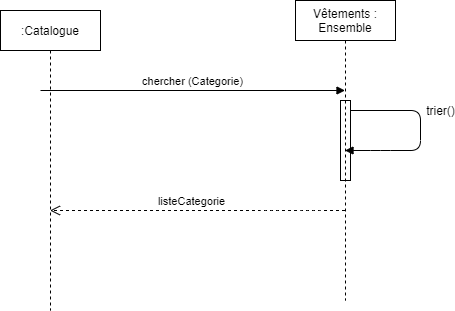

The diagram above was exported from draw.io. Its source (the exported page's mxGraphModel, read from the mxfile embedded in the PNG):
<mxGraphModel dx="682" dy="1607" grid="1" gridSize="10" guides="1" tooltips="1" connect="1" arrows="1" fold="1" page="1" pageScale="1" pageWidth="827" pageHeight="1169" math="0" shadow="0">
  <root>
    <mxCell id="0" />
    <mxCell id="1" parent="0" />
    <mxCell id="R8Wblq43QKdpBCef0NU_-1" value="" style="html=1;points=[];perimeter=orthogonalPerimeter;" vertex="1" parent="1">
      <mxGeometry x="480" y="70" width="10" height="80" as="geometry" />
    </mxCell>
    <mxCell id="R8Wblq43QKdpBCef0NU_-2" value="chercher (Categorie)" style="html=1;verticalAlign=bottom;endArrow=block;" edge="1" target="R8Wblq43QKdpBCef0NU_-4" parent="1">
      <mxGeometry relative="1" as="geometry">
        <mxPoint x="180" y="60" as="sourcePoint" />
      </mxGeometry>
    </mxCell>
    <mxCell id="R8Wblq43QKdpBCef0NU_-3" value="listeCategorie" style="html=1;verticalAlign=bottom;endArrow=open;dashed=1;endSize=8;" edge="1" source="R8Wblq43QKdpBCef0NU_-4" parent="1" target="R8Wblq43QKdpBCef0NU_-5">
      <mxGeometry x="0.0475" relative="1" as="geometry">
        <mxPoint x="360" y="146" as="targetPoint" />
        <Array as="points">
          <mxPoint x="450" y="180" />
          <mxPoint x="410" y="180" />
        </Array>
        <mxPoint x="1" as="offset" />
      </mxGeometry>
    </mxCell>
    <mxCell id="R8Wblq43QKdpBCef0NU_-4" value="Vêtements : Ensemble" style="shape=umlLifeline;perimeter=lifelinePerimeter;whiteSpace=wrap;html=1;container=1;collapsible=0;recursiveResize=0;outlineConnect=0;" vertex="1" parent="1">
      <mxGeometry x="435" y="-30" width="100" height="300" as="geometry" />
    </mxCell>
    <mxCell id="R8Wblq43QKdpBCef0NU_-5" value=":Catalogue" style="shape=umlLifeline;perimeter=lifelinePerimeter;whiteSpace=wrap;html=1;container=1;collapsible=0;recursiveResize=0;outlineConnect=0;" vertex="1" parent="1">
      <mxGeometry x="140" y="-20" width="100" height="300" as="geometry" />
    </mxCell>
    <mxCell id="R8Wblq43QKdpBCef0NU_-6" value="&lt;font style=&quot;font-size: 12px&quot;&gt;trier()&lt;/font&gt;" style="html=1;verticalAlign=bottom;endArrow=block;" edge="1" parent="1" source="R8Wblq43QKdpBCef0NU_-1" target="R8Wblq43QKdpBCef0NU_-4">
      <mxGeometry x="-0.1375" y="20" width="80" relative="1" as="geometry">
        <mxPoint x="550" y="60" as="sourcePoint" />
        <mxPoint x="550" y="140" as="targetPoint" />
        <Array as="points">
          <mxPoint x="560" y="80" />
          <mxPoint x="560" y="120" />
          <mxPoint x="520" y="120" />
        </Array>
        <mxPoint as="offset" />
      </mxGeometry>
    </mxCell>
  </root>
</mxGraphModel>